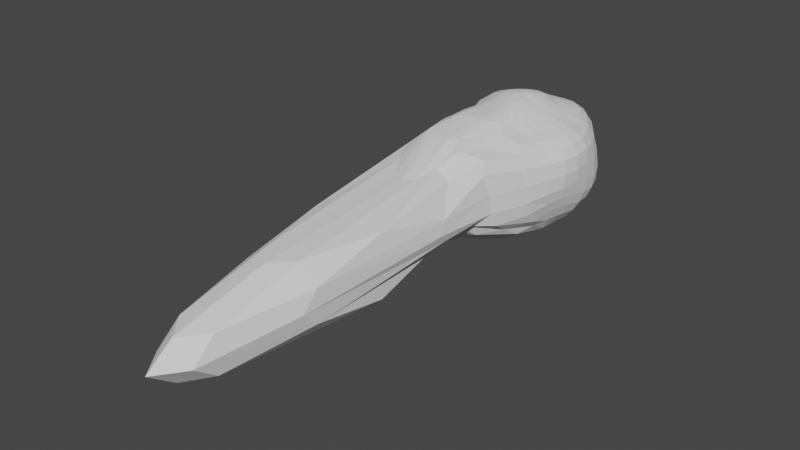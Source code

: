 # Source: ShipTrail.blend  (saved by Blender 2.91.10; exported with 4.5.12 LTS)
import bpy
from mathutils import Matrix  # noqa: F401  (used for matrix-valued properties, if any)

bpy.ops.wm.read_factory_settings(use_empty=True)
scene = bpy.context.scene
scene.name = 'Scene'

# ---- collections
col_collection = bpy.data.collections.new('Collection'); scene.collection.children.link(col_collection)

# ---- world
world_world = bpy.data.worlds.new('World'); scene.world = world_world
world_world.use_nodes = True; world_world.node_tree.nodes.clear()
_N = world_world.node_tree.nodes; _L = world_world.node_tree.links
n0 = _N.new('ShaderNodeOutputWorld'); n0.name = 'World Output'; n0.location = (300, 300)
n1 = _N.new('ShaderNodeBackground'); n1.name = 'Background'; n1.location = (10, 300)
n1.inputs[0].default_value = (0.05088, 0.05088, 0.05088, 1.0)
_L.new(n1.outputs[0], n0.inputs[0])
n0.is_active_output = True
world_world.color = (0.05088, 0.05088, 0.05088)
world_world.use_sun_shadow = False
world_world.sun_shadow_jitter_overblur = 0.0

# ---- meshes
me_x = bpy.data.meshes.new('Сфера')
me_x.from_pydata([(-0.09479, 0.1951, 0.7283), (-0.09731, 0.3827, 0.6714), (-0.1014, 0.5556, 0.5861), (-0.06578, 0.7071, 0.52), (-0.05303, 0.8315, 0.4674), (-0.05841, 0.9239, 0.4057), (-0.06217, 0.9808, 0.3072), (-0.05595, 1.0, 0.1681), (-0.02958, 0.9808, -0.005228), (-0.01781, 0.5556, -0.4377), (-0.07214, 0.1913, 0.7283), (-0.05192, 0.3753, 0.6714), (-0.03884, 0.5449, 0.5861), (0.0245, 0.6935, 0.52), (0.05153, 0.8155, 0.4674), (0.05531, 0.9061, 0.4057), (0.06201, 0.9619, 0.3072), (0.1103, 0.9808, 0.1681), (0.129, 0.9619, 0.03304), (0.121, 0.9061, -0.09806), (0.1089, 0.8155, -0.221), (0.1084, 0.6935, -0.3306), (0.07881, 0.5449, -0.4363), (0.04508, 0.3753, -0.5286), (0.02996, 0.1913, -0.5855), (-0.05219, 0.1802, 0.7283), (-0.01024, 0.3536, 0.6714), (0.01949, 0.5133, 0.5861), (0.09351, 0.6533, 0.52), (0.1334, 0.7682, 0.4674), (0.1511, 0.8536, 0.4057), (0.1852, 0.9061, 0.3072), (0.2266, 0.9239, 0.1681), (0.2378, 0.9061, 0.03304), (0.2252, 0.8536, -0.08338), (0.2421, 0.7682, -0.1954), (0.2238, 0.6533, -0.3178), (0.183, 0.5133, -0.4362), (0.1169, 0.3536, -0.5286), (0.05777, 0.1802, -0.5855), (-0.0355, 0.1622, 0.7283), (0.02659, 0.3182, 0.6714), (0.06523, 0.4619, 0.5861), (0.1495, 0.5879, 0.52), (0.2035, 0.6913, 0.4674), (0.2363, 0.7682, 0.4057), (0.2806, 0.8155, 0.3072), (0.3137, 0.8315, 0.1681), (0.3229, 0.8155, 0.03304), (0.3419, 0.7682, -0.08338), (0.3397, 0.6913, -0.1954), (0.3317, 0.5879, -0.3178), (0.2791, 0.4619, -0.4362), (0.183, 0.3182, -0.5286), (0.08469, 0.1622, -0.5855), (-0.02262, 0.1379, 0.7283), (0.05733, 0.2706, 0.6714), (0.1153, 0.3928, 0.5861), (0.1994, 0.5, 0.52), (0.2705, 0.5879, 0.4674), (0.321, 0.6533, 0.4057), (0.3669, 0.6935, 0.3072), (0.3991, 0.7071, 0.1681), (0.4292, 0.6935, 0.03304), (0.4507, 0.6533, -0.09806), (0.4552, 0.5879, -0.221), (0.4293, 0.5, -0.3306), (0.3525, 0.3928, -0.4363), (0.241, 0.2706, -0.5286), (0.1099, 0.1379, -0.5855), (-0.01409, 0.1084, 0.7283), (0.08063, 0.2126, 0.6714), (0.1607, 0.3087, 0.5861), (0.2479, 0.3928, 0.52), (0.3401, 0.4619, 0.4674), (0.413, 0.5133, 0.4057), (0.4674, 0.5449, 0.3072), (0.5074, 0.5556, 0.1681), (0.542, 0.5449, -0.005228), (0.5507, 0.5133, -0.1387), (0.5337, 0.4619, -0.2464), (0.4866, 0.3928, -0.3423), (0.3998, 0.3087, -0.4377), (0.2886, 0.2126, -0.5286), (0.1326, 0.1084, -0.5855), (-0.01034, 0.07466, 0.7283), (0.0952, 0.1464, 0.6714), (0.1936, 0.2126, 0.5842), (0.3003, 0.2706, 0.5119), (0.4115, 0.3182, 0.4534), (0.4969, 0.3536, 0.3919), (0.5518, 0.3753, 0.2983), (0.5875, 0.3827, 0.1428), (0.6084, 0.3753, -0.02698), (0.6014, 0.3536, -0.1546), (0.5682, 0.3182, -0.2563), (0.5154, 0.2706, -0.347), (0.4449, 0.2126, -0.4386), (0.3187, 0.1464, -0.5286), (0.1522, 0.07466, -0.5855), (-0.01171, 0.03806, 0.7283), (0.09988, 0.07466, 0.6714), (0.2118, 0.1084, 0.5861), (0.3371, 0.1379, 0.52), (0.4589, 0.1622, 0.4674), (0.5495, 0.1802, 0.4057), (0.6053, 0.1913, 0.3072), (0.6273, 0.1951, 0.1681), (0.631, 0.1913, -0.005228), (0.6176, 0.1802, -0.1387), (0.5864, 0.1622, -0.2464), (0.5366, 0.1379, -0.3423), (0.4584, 0.1084, -0.4377), (0.3261, 0.07466, -0.5286), (0.1618, 0.03806, -0.5855), (-0.005723, -3.266e-07, 0.7283), (0.1095, -3.192e-07, 0.6714), (0.224, -3.117e-07, 0.5861), (0.3509, -3.192e-07, 0.52), (0.4748, -3.341e-07, 0.4674), (0.5673, -2.745e-07, 0.4057), (0.6242, -3.937e-07, 0.3072), (0.6434, -3.788e-07, 0.1681), (0.6344, -3.937e-07, 0.03304), (0.6102, -2.298e-07, -0.09806), (0.5737, -3.341e-07, -0.221), (0.5211, -3.192e-07, -0.3306), (0.4419, -3.415e-07, -0.4363), (0.3208, -3.043e-07, -0.5286), (0.167, -3.08e-07, -0.5855), (0.003095, -0.03806, 0.7283), (0.1194, -0.07466, 0.6714), (0.2271, -0.1084, 0.5866), (0.3414, -0.138, 0.5208), (0.4589, -0.1622, 0.4696), (0.5495, -0.1802, 0.4085), (0.6053, -0.1913, 0.3099), (0.6242, -0.1951, 0.1694), (0.6163, -0.1913, 0.03294), (0.5912, -0.1802, -0.08341), (0.5542, -0.1622, -0.1954), (0.5074, -0.138, -0.3178), (0.4332, -0.1084, -0.4362), (0.3147, -0.07466, -0.5286), (0.1676, -0.03806, -0.5855), (0.006339, -0.07466, 0.7283), (0.1187, -0.1464, 0.6739), (0.2142, -0.2126, 0.5971), (0.3108, -0.2706, 0.5376), (0.4116, -0.3223, 0.49), (0.4969, -0.3634, 0.4289), (0.5495, -0.3835, 0.3249), (0.5736, -0.3854, 0.1757), (0.577, -0.3835, 0.03199), (0.5572, -0.3634, -0.08831), (0.5284, -0.3223, -0.1998), (0.4925, -0.2706, -0.3145), (0.4285, -0.2126, -0.4362), (0.305, -0.1464, -0.5286), (0.1633, -0.07466, -0.5855), (0.004066, -0.1084, 0.7284), (0.1077, -0.2126, 0.6815), (0.1867, -0.31, 0.6161), (0.2596, -0.4329, 0.5607), (0.3416, -0.5751, 0.5265), (0.4122, -0.6616, 0.4672), (0.465, -0.7002, 0.3493), (0.5027, -0.6906, 0.1803), (0.5232, -0.7002, 0.02245), (0.525, -0.6616, -0.1051), (0.5065, -0.5637, -0.2147), (0.4489, -0.4329, -0.3225), (0.3948, -0.31, -0.4362), (0.2838, -0.2126, -0.5286), (0.1541, -0.1084, -0.5855), (-0.003524, -0.138, 0.7292), (0.08744, -0.2706, 0.692), (0.1441, -0.4233, 0.6427), (0.2076, -0.6461, 0.6039), (0.2471, -0.895, 0.5561), (0.3099, -1.078, 0.5308), (0.3661, -1.154, 0.4192), (0.4195, -1.134, 0.2416), (0.4521, -1.141, 0.07261), (0.4608, -1.064, -0.07256), (0.4175, -0.8816, -0.1954), (0.4183, -0.6461, -0.3334), (0.3255, -0.4233, -0.4398), (0.2467, -0.2706, -0.5286), (0.1401, -0.138, -0.5855), (-0.01612, -0.1622, 0.7307), (0.05872, -0.3182, 0.7028), (0.1, -0.5403, 0.673), (0.1207, -0.8771, 0.6377), (0.1401, -1.227, 0.6187), (0.241, -1.508, 0.4624), (0.4222, -1.778, 0.2545), (0.4414, -1.817, 0.1249), (0.4086, -1.778, 0.03247), (0.3262, -1.492, 0.05125), (0.3436, -1.213, -0.1411), (0.294, -0.864, -0.3105), (0.289, -0.5403, -0.4457), (0.2045, -0.3182, -0.5286), (0.1218, -0.1622, -0.5855), (0.006163, -3.258e-07, -0.6047), (-0.03333, -0.1802, 0.7321), (0.02241, -0.3553, 0.712), (0.05584, -0.6336, 0.6978), (0.0444, -1.05, 0.6626), (0.1134, -1.491, 0.5417), (0.3536, -2.508, 0.4013), (0.3753, -3.275, 0.2478), (0.3827, -3.443, 0.08538), (0.3753, -3.275, -0.0671), (0.3535, -2.508, -0.2116), (0.1817, -1.477, -0.06532), (0.2448, -1.037, -0.2831), (0.2499, -0.6336, -0.4452), (0.1623, -0.3553, -0.5286), (0.09981, -0.1802, -0.5855), (-0.05469, -0.1913, 0.733), (-0.02061, -0.3787, 0.7175), (-0.001603, -0.6828, 0.7133), (-0.04369, -1.135, 0.6612), (0.08552, -1.749, 0.5098), (0.1802, -3.264, 0.4044), (0.1913, -4.137, 0.1977), (0.1951, -4.368, 7.55e-08), (0.1913, -4.137, -0.1696), (0.1802, -3.264, -0.2265), (0.1487, -1.749, -0.1112), (0.1679, -1.135, -0.2542), (0.1839, -0.6828, -0.4402), (0.1198, -0.3787, -0.5286), (0.07494, -0.1913, -0.5855), (-0.07968, -0.1951, 0.733), (-0.06923, -0.3854, 0.7176), (-0.06924, -0.6906, 0.7172), (-0.1334, -1.147, 0.6576), (-0.02245, -1.817, 0.5085), (6.357e-08, -3.443, 0.4044), (-8.544e-08, -4.368, 0.1951), (-1.003e-07, -4.632, 7.55e-08), (-8.544e-08, -4.368, -0.1936), (6.357e-08, -3.443, -0.2265), (0.05294, -1.817, -0.1225), (0.08514, -1.147, -0.26), (0.1205, -0.6906, -0.4367), (0.07683, -0.3854, -0.5286), (0.04818, -0.1951, -0.5855), (-0.1077, -0.1913, 0.7322), (-0.1229, -0.3787, 0.7129), (-0.15, -0.6943, 0.7191), (-0.2338, -1.135, 0.6565), (-0.134, -1.749, 0.506), (-0.1802, -3.264, 0.4044), (-0.1913, -4.137, 0.1977), (-0.1951, -4.368, 7.55e-08), (-0.1913, -4.137, -0.1696), (-0.1802, -3.264, -0.2265), (-0.03548, -1.749, -0.1626), (-0.0011, -1.122, -0.2889), (0.06547, -0.6828, -0.4335), (0.03504, -0.3787, -0.5286), (0.02061, -0.1913, -0.5855), (-0.138, -0.1802, 0.7309), (-0.1807, -0.3553, 0.7088), (-0.2422, -0.645, 0.7196), (-0.316, -1.05, 0.6631), (-0.3056, -1.491, 0.522), (-0.3744, -2.508, 0.4063), (-0.3753, -3.275, 0.2478), (-0.3827, -3.443, 0.08538), (-0.3753, -3.275, -0.0671), (-0.3739, -2.508, -0.2179), (-0.1525, -1.491, -0.1633), (-0.07868, -1.037, -0.3098), (0.009511, -0.6336, -0.4339), (-0.005165, -0.3553, -0.5286), (-0.006613, -0.1802, -0.5855), (-0.1678, -0.1622, 0.73), (-0.2363, -0.3182, 0.7018), (-0.3207, -0.5512, 0.6906), (-0.3543, -0.8771, 0.6602), (-0.4603, -1.227, 0.5182), (-0.432, -1.508, 0.4404), (-0.4488, -1.778, 0.2826), (-0.4528, -1.817, 0.1353), (-0.4142, -1.778, 0.01347), (-0.3653, -1.508, 0.01133), (-0.2803, -1.213, -0.1934), (-0.1328, -0.864, -0.3149), (-0.05367, -0.5403, -0.4363), (-0.04188, -0.3182, -0.5286), (-0.03235, -0.1622, -0.5855), (-0.1244, -5.562e-07, 0.7475), (-0.1933, -0.138, 0.7289), (-0.2784, -0.2706, 0.6921), (-0.3566, -0.4329, 0.6505), (-0.4475, -0.6582, 0.6097), (-0.4612, -0.895, 0.5401), (-0.5335, -1.078, 0.4544), (-0.5582, -1.154, 0.3503), (-0.5496, -1.147, 0.2308), (-0.514, -1.154, 0.0765), (-0.4383, -1.078, -0.09207), (-0.3137, -0.8816, -0.2042), (-0.1812, -0.6461, -0.3316), (-0.1226, -0.4233, -0.4365), (-0.09072, -0.2706, -0.5286), (-0.0555, -0.1379, -0.5855), (-0.2167, -0.1084, 0.7283), (-0.312, -0.2126, 0.6819), (-0.4002, -0.3175, 0.6154), (-0.4697, -0.443, 0.5344), (-0.5272, -0.5751, 0.477), (-0.5557, -0.6736, 0.4271), (-0.5679, -0.7121, 0.3457), (-0.5557, -0.7021, 0.2164), (-0.5169, -0.7121, 0.04706), (-0.4529, -0.6736, -0.1116), (-0.3657, -0.5637, -0.236), (-0.2643, -0.4329, -0.3418), (-0.1887, -0.31, -0.4377), (-0.1319, -0.2126, -0.5286), (-0.07508, -0.1084, -0.5855), (-0.2337, -0.07466, 0.7283), (-0.3474, -0.1464, 0.6741), (-0.4223, -0.2126, 0.592), (-0.4754, -0.2706, 0.4876), (-0.5292, -0.3223, 0.4036), (-0.5801, -0.3634, 0.3334), (-0.6083, -0.3835, 0.2541), (-0.6089, -0.3854, 0.1393), (-0.581, -0.3835, -0.01194), (-0.5265, -0.3634, -0.1506), (-0.4411, -0.3223, -0.2563), (-0.3312, -0.2706, -0.3469), (-0.2371, -0.2126, -0.4385), (-0.1634, -0.1464, -0.5286), (-0.09026, -0.07466, -0.5855), (-0.2441, -0.03806, 0.7283), (-0.3692, -0.07466, 0.6714), (-0.4827, -0.1084, 0.5797), (-0.55, -0.1379, 0.4643), (-0.5975, -0.1622, 0.3722), (-0.6372, -0.1802, 0.2979), (-0.6622, -0.1913, 0.2203), (-0.6624, -0.1951, 0.1126), (-0.6351, -0.1913, -0.02698), (-0.5791, -0.1802, -0.1546), (-0.4884, -0.1622, -0.2563), (-0.3727, -0.1379, -0.347), (-0.272, -0.1084, -0.4386), (-0.189, -0.07466, -0.5286), (-0.1042, -0.03806, -0.5855), (-0.2505, -3.117e-07, 0.7283), (-0.3908, -2.819e-07, 0.6714), (-0.5228, -2.819e-07, 0.579), (-0.5923, -1.851e-07, 0.462), (-0.6381, -1.404e-07, 0.3691), (-0.6744, -3.192e-07, 0.2951), (-0.6952, -9.567e-08, 0.2184), (-0.6918, -1.404e-07, 0.1121), (-0.6586, -9.567e-08, -0.02698), (-0.597, -3.192e-07, -0.1546), (-0.5044, -1.404e-07, -0.2563), (-0.3929, -1.851e-07, -0.347), (-0.2887, -2.596e-07, -0.4386), (-0.2028, -2.521e-07, -0.5286), (-0.1126, -3.155e-07, -0.5855), (-0.2498, 0.03806, 0.7283), (-0.3992, 0.07466, 0.6714), (-0.5318, 0.1084, 0.579), (-0.5979, 0.1379, 0.462), (-0.6533, 0.1622, 0.3691), (-0.6925, 0.1802, 0.2951), (-0.7105, 0.1913, 0.2184), (-0.6993, 0.1951, 0.1121), (-0.6551, 0.1913, -0.02698), (-0.5855, 0.1802, -0.1546), (-0.4905, 0.1622, -0.2563), (-0.3956, 0.1379, -0.347), (-0.3038, 0.1084, -0.4386), (-0.2046, 0.07466, -0.5286), (-0.1153, 0.03806, -0.5855), (-0.2426, 0.07466, 0.7283), (-0.3831, 0.1464, 0.6714), (-0.5071, 0.2126, 0.579), (-0.601, 0.2706, 0.462), (-0.6532, 0.3182, 0.3691), (-0.6821, 0.3536, 0.2951), (-0.6907, 0.3753, 0.2184), (-0.6707, 0.3827, 0.1121), (-0.6249, 0.3753, -0.02698), (-0.5654, 0.3536, -0.1546), (-0.4722, 0.3182, -0.2563), (-0.379, 0.2706, -0.347), (-0.3033, 0.2126, -0.4386), (-0.2125, 0.1464, -0.5286), (-0.1122, 0.07466, -0.5855), (-0.2246, 0.1084, 0.7283), (-0.3478, 0.2126, 0.6714), (-0.4797, 0.3087, 0.579), (-0.5706, 0.3928, 0.462), (-0.6099, 0.4619, 0.3691), (-0.6271, 0.5133, 0.2951), (-0.6264, 0.5449, 0.2184), (-0.6397, 0.5556, 0.1121), (-0.615, 0.5449, -0.02698), (-0.5496, 0.5133, -0.1546), (-0.4504, 0.4619, -0.2563), (-0.3533, 0.3928, -0.347), (-0.2875, 0.3087, -0.4386), (-0.2092, 0.2126, -0.5286), (-0.1035, 0.1084, -0.5855), (-0.2003, 0.1379, 0.7283), (-0.3002, 0.2706, 0.6714), (-0.4224, 0.3928, 0.579), (-0.4956, 0.5, 0.4631), (-0.5188, 0.5879, 0.3691), (-0.5499, 0.6533, 0.2951), (-0.5999, 0.6935, 0.2184), (-0.6158, 0.7071, 0.1121), (-0.5873, 0.6935, -0.02698), (-0.5149, 0.6533, -0.1546), (-0.4247, 0.5879, -0.2563), (-0.3293, 0.5, -0.347), (-0.2567, 0.3928, -0.4386), (-0.1944, 0.2706, -0.5286), (-0.08977, 0.1379, -0.5855), (-0.173, 0.1622, 0.7283), (-0.2474, 0.3182, 0.6714), (-0.3382, 0.4619, 0.579), (-0.4033, 0.5879, 0.4683), (-0.4454, 0.6913, 0.379), (-0.4806, 0.7682, 0.3079), (-0.5315, 0.8155, 0.2302), (-0.5494, 0.8315, 0.1362), (-0.5223, 0.8155, -0.005228), (-0.4463, 0.7682, -0.1387), (-0.3832, 0.6913, -0.2464), (-0.2915, 0.5879, -0.3423), (-0.211, 0.4619, -0.4377), (-0.1683, 0.3182, -0.5286), (-0.0715, 0.1622, -0.5855), (-0.1458, 0.1802, 0.7283), (-0.1957, 0.3536, 0.6714), (-0.253, 0.5133, 0.5804), (-0.3002, 0.6533, 0.4915), (-0.3263, 0.7682, 0.4089), (-0.3485, 0.8536, 0.3139), (-0.3957, 0.9061, 0.2302), (-0.4123, 0.9239, 0.1362), (-0.3852, 0.9061, -0.005228), (-0.3521, 0.8536, -0.1387), (-0.3052, 0.7682, -0.2464), (-0.2337, 0.6533, -0.3423), (-0.1638, 0.5133, -0.4377), (-0.131, 0.3536, -0.5286), (-0.0495, 0.1802, -0.5855), (-0.1195, 0.1913, 0.7283), (-0.1455, 0.3753, 0.6714), (-0.1771, 0.5449, 0.5842), (-0.1846, 0.6935, 0.5119), (-0.1918, 0.8155, 0.4512), (-0.2098, 0.9061, 0.38), (-0.2209, 0.9619, 0.2723), (-0.2247, 0.9808, 0.1121), (-0.2209, 0.9619, -0.02698), (-0.2098, 0.9061, -0.1546), (-0.1734, 0.8155, -0.2563), (-0.1489, 0.6935, -0.347), (-0.09495, 0.5449, -0.4386), (-0.08276, 0.3753, -0.5286), (-0.02463, 0.1913, -0.5855), (-0.02958, 0.9239, -0.1387), (-0.02958, 0.8315, -0.2464), (-0.02958, 0.7071, -0.3423), (-0.02386, 0.3827, -0.5286), (0.002177, 0.1951, -0.5855)], [], [(481, 480, 23, 24), (7, 6, 16, 17), (0, 296, 10), (205, 481, 24), (8, 7, 17, 18), (1, 0, 10, 11), (477, 8, 18, 19), (2, 1, 11, 12), (478, 477, 19, 20), (3, 2, 12, 13), (479, 478, 20, 21), (4, 3, 13, 14), (9, 479, 21, 22), (5, 4, 14, 15), (480, 9, 22, 23), (6, 5, 15, 16), (23, 22, 37, 38), (16, 15, 30, 31), (24, 23, 38, 39), (17, 16, 31, 32), (10, 296, 25), (205, 24, 39), (18, 17, 32, 33), (11, 10, 25, 26), (19, 18, 33, 34), (12, 11, 26, 27), (20, 19, 34, 35), (13, 12, 27, 28), (21, 20, 35, 36), (14, 13, 28, 29), (22, 21, 36, 37), (15, 14, 29, 30), (27, 26, 41, 42), (35, 34, 49, 50), (28, 27, 42, 43), (36, 35, 50, 51), (29, 28, 43, 44), (37, 36, 51, 52), (30, 29, 44, 45), (38, 37, 52, 53), (31, 30, 45, 46), (39, 38, 53, 54), (32, 31, 46, 47), (25, 296, 40), (205, 39, 54), (33, 32, 47, 48), (26, 25, 40, 41), (34, 33, 48, 49), (46, 45, 60, 61), (54, 53, 68, 69), (47, 46, 61, 62), (40, 296, 55), (205, 54, 69), (48, 47, 62, 63), (41, 40, 55, 56), (49, 48, 63, 64), (42, 41, 56, 57), (50, 49, 64, 65), (43, 42, 57, 58), (51, 50, 65, 66), (44, 43, 58, 59), (52, 51, 66, 67), (45, 44, 59, 60), (53, 52, 67, 68), (65, 64, 79, 80), (58, 57, 72, 73), (66, 65, 80, 81), (59, 58, 73, 74), (67, 66, 81, 82), (60, 59, 74, 75), (68, 67, 82, 83), (61, 60, 75, 76), (69, 68, 83, 84), (62, 61, 76, 77), (55, 296, 70), (205, 69, 84), (63, 62, 77, 78), (56, 55, 70, 71), (64, 63, 78, 79), (57, 56, 71, 72), (84, 83, 98, 99), (77, 76, 91, 92), (70, 296, 85), (205, 84, 99), (78, 77, 92, 93), (71, 70, 85, 86), (79, 78, 93, 94), (72, 71, 86, 87), (80, 79, 94, 95), (73, 72, 87, 88), (81, 80, 95, 96), (74, 73, 88, 89), (82, 81, 96, 97), (75, 74, 89, 90), (83, 82, 97, 98), (76, 75, 90, 91), (88, 87, 102, 103), (96, 95, 110, 111), (89, 88, 103, 104), (97, 96, 111, 112), (90, 89, 104, 105), (98, 97, 112, 113), (91, 90, 105, 106), (99, 98, 113, 114), (92, 91, 106, 107), (85, 296, 100), (205, 99, 114), (93, 92, 107, 108), (86, 85, 100, 101), (94, 93, 108, 109), (87, 86, 101, 102), (95, 94, 109, 110), (107, 106, 121, 122), (100, 296, 115), (205, 114, 129), (108, 107, 122, 123), (101, 100, 115, 116), (109, 108, 123, 124), (102, 101, 116, 117), (110, 109, 124, 125), (103, 102, 117, 118), (111, 110, 125, 126), (104, 103, 118, 119), (112, 111, 126, 127), (105, 104, 119, 120), (113, 112, 127, 128), (106, 105, 120, 121), (114, 113, 128, 129), (126, 125, 140, 141), (119, 118, 133, 134), (127, 126, 141, 142), (120, 119, 134, 135), (128, 127, 142, 143), (121, 120, 135, 136), (129, 128, 143, 144), (122, 121, 136, 137), (115, 296, 130), (205, 129, 144), (123, 122, 137, 138), (116, 115, 130, 131), (124, 123, 138, 139), (117, 116, 131, 132), (125, 124, 139, 140), (118, 117, 132, 133), (205, 144, 159), (138, 137, 152, 153), (131, 130, 145, 146), (139, 138, 153, 154), (132, 131, 146, 147), (140, 139, 154, 155), (133, 132, 147, 148), (141, 140, 155, 156), (134, 133, 148, 149), (142, 141, 156, 157), (135, 134, 149, 150), (143, 142, 157, 158), (136, 135, 150, 151), (144, 143, 158, 159), (137, 136, 151, 152), (130, 296, 145), (157, 156, 171, 172), (150, 149, 164, 165), (158, 157, 172, 173), (151, 150, 165, 166), (159, 158, 173, 174), (152, 151, 166, 167), (145, 296, 160), (205, 159, 174), (153, 152, 167, 168), (146, 145, 160, 161), (154, 153, 168, 169), (147, 146, 161, 162), (155, 154, 169, 170), (148, 147, 162, 163), (156, 155, 170, 171), (149, 148, 163, 164), (161, 160, 175, 176), (169, 168, 183, 184), (162, 161, 176, 177), (170, 169, 184, 185), (163, 162, 177, 178), (171, 170, 185, 186), (164, 163, 178, 179), (172, 171, 186, 187), (165, 164, 179, 180), (173, 172, 187, 188), (166, 165, 180, 181), (174, 173, 188, 189), (167, 166, 181, 182), (160, 296, 175), (205, 174, 189), (168, 167, 182, 183), (180, 179, 194, 195), (188, 187, 202, 203), (181, 180, 195, 196), (189, 188, 203, 204), (182, 181, 196, 197), (175, 296, 190), (205, 189, 204), (183, 182, 197, 198), (176, 175, 190, 191), (184, 183, 198, 199), (177, 176, 191, 192), (185, 184, 199, 200), (178, 177, 192, 193), (186, 185, 200, 201), (179, 178, 193, 194), (187, 186, 201, 202), (199, 198, 214, 215), (192, 191, 207, 208), (200, 199, 215, 216), (193, 192, 208, 209), (201, 200, 216, 217), (194, 193, 209, 210), (202, 201, 217, 218), (195, 194, 210, 211), (203, 202, 218, 219), (196, 195, 211, 212), (204, 203, 219, 220), (197, 196, 212, 213), (190, 296, 206), (205, 204, 220), (198, 197, 213, 214), (191, 190, 206, 207), (219, 218, 233, 234), (212, 211, 226, 227), (220, 219, 234, 235), (213, 212, 227, 228), (206, 296, 221), (205, 220, 235), (214, 213, 228, 229), (207, 206, 221, 222), (215, 214, 229, 230), (208, 207, 222, 223), (216, 215, 230, 231), (209, 208, 223, 224), (217, 216, 231, 232), (210, 209, 224, 225), (218, 217, 232, 233), (211, 210, 225, 226), (223, 222, 237, 238), (231, 230, 245, 246), (224, 223, 238, 239), (232, 231, 246, 247), (225, 224, 239, 240), (233, 232, 247, 248), (226, 225, 240, 241), (234, 233, 248, 249), (227, 226, 241, 242), (235, 234, 249, 250), (228, 227, 242, 243), (221, 296, 236), (205, 235, 250), (229, 228, 243, 244), (222, 221, 236, 237), (230, 229, 244, 245), (242, 241, 256, 257), (250, 249, 264, 265), (243, 242, 257, 258), (236, 296, 251), (205, 250, 265), (244, 243, 258, 259), (237, 236, 251, 252), (245, 244, 259, 260), (238, 237, 252, 253), (246, 245, 260, 261), (239, 238, 253, 254), (247, 246, 261, 262), (240, 239, 254, 255), (248, 247, 262, 263), (241, 240, 255, 256), (249, 248, 263, 264), (261, 260, 275, 276), (254, 253, 268, 269), (262, 261, 276, 277), (255, 254, 269, 270), (263, 262, 277, 278), (256, 255, 270, 271), (264, 263, 278, 279), (257, 256, 271, 272), (265, 264, 279, 280), (258, 257, 272, 273), (251, 296, 266), (205, 265, 280), (259, 258, 273, 274), (252, 251, 266, 267), (260, 259, 274, 275), (253, 252, 267, 268), (280, 279, 294, 295), (273, 272, 287, 288), (266, 296, 281), (205, 280, 295), (274, 273, 288, 289), (267, 266, 281, 282), (275, 274, 289, 290), (268, 267, 282, 283), (276, 275, 290, 291), (269, 268, 283, 284), (277, 276, 291, 292), (270, 269, 284, 285), (278, 277, 292, 293), (271, 270, 285, 286), (279, 278, 293, 294), (272, 271, 286, 287), (292, 291, 307, 308), (285, 284, 300, 301), (293, 292, 308, 309), (286, 285, 301, 302), (294, 293, 309, 310), (287, 286, 302, 303), (295, 294, 310, 311), (288, 287, 303, 304), (281, 296, 297), (205, 295, 311), (289, 288, 304, 305), (282, 281, 297, 298), (290, 289, 305, 306), (283, 282, 298, 299), (291, 290, 306, 307), (284, 283, 299, 300), (297, 296, 312), (205, 311, 326), (305, 304, 319, 320), (298, 297, 312, 313), (306, 305, 320, 321), (299, 298, 313, 314), (307, 306, 321, 322), (300, 299, 314, 315), (308, 307, 322, 323), (301, 300, 315, 316), (309, 308, 323, 324), (302, 301, 316, 317), (310, 309, 324, 325), (303, 302, 317, 318), (311, 310, 325, 326), (304, 303, 318, 319), (316, 315, 330, 331), (324, 323, 338, 339), (317, 316, 331, 332), (325, 324, 339, 340), (318, 317, 332, 333), (326, 325, 340, 341), (319, 318, 333, 334), (312, 296, 327), (205, 326, 341), (320, 319, 334, 335), (313, 312, 327, 328), (321, 320, 335, 336), (314, 313, 328, 329), (322, 321, 336, 337), (315, 314, 329, 330), (323, 322, 337, 338), (335, 334, 349, 350), (328, 327, 342, 343), (336, 335, 350, 351), (329, 328, 343, 344), (337, 336, 351, 352), (330, 329, 344, 345), (338, 337, 352, 353), (331, 330, 345, 346), (339, 338, 353, 354), (332, 331, 346, 347), (340, 339, 354, 355), (333, 332, 347, 348), (341, 340, 355, 356), (334, 333, 348, 349), (327, 296, 342), (205, 341, 356), (354, 353, 368, 369), (347, 346, 361, 362), (355, 354, 369, 370), (348, 347, 362, 363), (356, 355, 370, 371), (349, 348, 363, 364), (342, 296, 357), (205, 356, 371), (350, 349, 364, 365), (343, 342, 357, 358), (351, 350, 365, 366), (344, 343, 358, 359), (352, 351, 366, 367), (345, 344, 359, 360), (353, 352, 367, 368), (346, 345, 360, 361), (358, 357, 372, 373), (366, 365, 380, 381), (359, 358, 373, 374), (367, 366, 381, 382), (360, 359, 374, 375), (368, 367, 382, 383), (361, 360, 375, 376), (369, 368, 383, 384), (362, 361, 376, 377), (370, 369, 384, 385), (363, 362, 377, 378), (371, 370, 385, 386), (364, 363, 378, 379), (357, 296, 372), (205, 371, 386), (365, 364, 379, 380), (377, 376, 391, 392), (385, 384, 399, 400), (378, 377, 392, 393), (386, 385, 400, 401), (379, 378, 393, 394), (372, 296, 387), (205, 386, 401), (380, 379, 394, 395), (373, 372, 387, 388), (381, 380, 395, 396), (374, 373, 388, 389), (382, 381, 396, 397), (375, 374, 389, 390), (383, 382, 397, 398), (376, 375, 390, 391), (384, 383, 398, 399), (396, 395, 410, 411), (389, 388, 403, 404), (397, 396, 411, 412), (390, 389, 404, 405), (398, 397, 412, 413), (391, 390, 405, 406), (399, 398, 413, 414), (392, 391, 406, 407), (400, 399, 414, 415), (393, 392, 407, 408), (401, 400, 415, 416), (394, 393, 408, 409), (387, 296, 402), (205, 401, 416), (395, 394, 409, 410), (388, 387, 402, 403), (415, 414, 429, 430), (408, 407, 422, 423), (416, 415, 430, 431), (409, 408, 423, 424), (402, 296, 417), (205, 416, 431), (410, 409, 424, 425), (403, 402, 417, 418), (411, 410, 425, 426), (404, 403, 418, 419), (412, 411, 426, 427), (405, 404, 419, 420), (413, 412, 427, 428), (406, 405, 420, 421), (414, 413, 428, 429), (407, 406, 421, 422), (427, 426, 441, 442), (420, 419, 434, 435), (428, 427, 442, 443), (421, 420, 435, 436), (429, 428, 443, 444), (422, 421, 436, 437), (430, 429, 444, 445), (423, 422, 437, 438), (431, 430, 445, 446), (424, 423, 438, 439), (417, 296, 432), (205, 431, 446), (425, 424, 439, 440), (418, 417, 432, 433), (426, 425, 440, 441), (419, 418, 433, 434), (446, 445, 460, 461), (439, 438, 453, 454), (432, 296, 447), (205, 446, 461), (440, 439, 454, 455), (433, 432, 447, 448), (441, 440, 455, 456), (434, 433, 448, 449), (442, 441, 456, 457), (435, 434, 449, 450), (443, 442, 457, 458), (436, 435, 450, 451), (444, 443, 458, 459), (437, 436, 451, 452), (445, 444, 459, 460), (438, 437, 452, 453), (450, 449, 464, 465), (458, 457, 472, 473), (451, 450, 465, 466), (459, 458, 473, 474), (452, 451, 466, 467), (460, 459, 474, 475), (453, 452, 467, 468), (461, 460, 475, 476), (454, 453, 468, 469), (447, 296, 462), (205, 461, 476), (455, 454, 469, 470), (448, 447, 462, 463), (456, 455, 470, 471), (449, 448, 463, 464), (457, 456, 471, 472), (469, 468, 6, 7), (462, 296, 0), (205, 476, 481), (470, 469, 7, 8), (463, 462, 0, 1), (471, 470, 8, 477), (464, 463, 1, 2), (472, 471, 477, 478), (465, 464, 2, 3), (473, 472, 478, 479), (466, 465, 3, 4), (474, 473, 479, 9), (467, 466, 4, 5), (475, 474, 9, 480), (468, 467, 5, 6), (476, 475, 480, 481)])
_uv = me_x.uv_layers.new(name='UVКарта')
_uv.uv.foreach_set('vector', [0.7432, 0.09946, 0.7638, 0.1612, 0.7298, 0.161, 0.7295, 0.09915, 0.7589, 0.5534, 0.7596, 0.5982, 0.7396, 0.5984, 0.7322, 0.5535, 0.8271, 0.9325, 0.8355, 0.9959, 0.8084, 0.933, 0.7294, 0.01266, 0.7483, 0.07504, 0.7254, 0.07472, 0.7547, 0.4972, 0.7592, 0.5527, 0.7321, 0.5526, 0.7287, 0.5092, 0.8008, 0.8543, 0.7937, 0.9168, 0.7821, 0.9172, 0.7776, 0.8552, 0.7529, 0.4436, 0.7539, 0.4895, 0.7265, 0.5008, 0.7268, 0.4555, 0.7832, 0.7782, 0.7771, 0.8395, 0.7626, 0.8403, 0.7632, 0.7795, 0.7497, 0.3845, 0.7516, 0.4288, 0.7235, 0.4394, 0.7239, 0.3913, 0.7661, 0.7137, 0.7709, 0.7654, 0.756, 0.7666, 0.7447, 0.7151, 0.7488, 0.3207, 0.7516, 0.3697, 0.7229, 0.3752, 0.7205, 0.324, 0.7604, 0.667, 0.7604, 0.7054, 0.7428, 0.7066, 0.7399, 0.6685, 0.7481, 0.2563, 0.7548, 0.3127, 0.7217, 0.3151, 0.725, 0.2565, 0.7602, 0.6328, 0.7577, 0.6639, 0.7394, 0.6652, 0.7402, 0.6344, 0.752, 0.1838, 0.7561, 0.2462, 0.7265, 0.2461, 0.7309, 0.1836, 0.7602, 0.5977, 0.7587, 0.6329, 0.7399, 0.6339, 0.7397, 0.5987, 0.7227, 0.1824, 0.7285, 0.2449, 0.6953, 0.2449, 0.6998, 0.1824, 0.739, 0.6026, 0.7375, 0.6377, 0.72, 0.6411, 0.7172, 0.6053, 0.717, 0.09861, 0.7351, 0.1592, 0.6984, 0.1592, 0.7024, 0.09783, 0.7317, 0.5542, 0.7382, 0.5995, 0.7168, 0.6003, 0.7113, 0.5551, 0.8049, 0.9397, 0.8004, 1.004, 0.7867, 0.9413, 0.6984, 0.01303, 0.7252, 0.07421, 0.7008, 0.07339, 0.7284, 0.5083, 0.7322, 0.5515, 0.7115, 0.5506, 0.7089, 0.5073, 0.7828, 0.8627, 0.7685, 0.9237, 0.7573, 0.9252, 0.7596, 0.8654, 0.7278, 0.4526, 0.7292, 0.4976, 0.7086, 0.4948, 0.7081, 0.4542, 0.7647, 0.7876, 0.7535, 0.8473, 0.739, 0.8498, 0.7442, 0.7914, 0.7242, 0.3903, 0.7269, 0.4381, 0.7056, 0.4383, 0.6982, 0.3958, 0.745, 0.7212, 0.749, 0.7746, 0.7337, 0.7784, 0.7267, 0.7264, 0.7176, 0.3288, 0.7248, 0.3794, 0.696, 0.3841, 0.6927, 0.331, 0.7394, 0.6741, 0.7375, 0.7123, 0.7225, 0.7171, 0.7216, 0.6796, 0.7195, 0.2605, 0.7234, 0.3192, 0.6943, 0.3205, 0.6937, 0.2606, 0.7396, 0.64, 0.7356, 0.6702, 0.7197, 0.6752, 0.721, 0.6452, 0.7429, 0.8014, 0.7277, 0.8579, 0.7123, 0.8619, 0.7226, 0.8082, 0.699, 0.3911, 0.7091, 0.4316, 0.6829, 0.4275, 0.6766, 0.3868, 0.7249, 0.7354, 0.7247, 0.7882, 0.7095, 0.7949, 0.706, 0.7442, 0.6941, 0.3318, 0.7019, 0.384, 0.6772, 0.3791, 0.6687, 0.3303, 0.7192, 0.6884, 0.7155, 0.7254, 0.6999, 0.7335, 0.7002, 0.6974, 0.6907, 0.262, 0.6981, 0.3212, 0.6682, 0.3195, 0.6649, 0.262, 0.7186, 0.6538, 0.7143, 0.683, 0.6973, 0.6911, 0.6986, 0.662, 0.6907, 0.1809, 0.6964, 0.2434, 0.6632, 0.2434, 0.6678, 0.1809, 0.715, 0.6106, 0.7159, 0.6468, 0.697, 0.6523, 0.6942, 0.616, 0.6895, 0.09686, 0.7033, 0.1575, 0.6666, 0.1575, 0.6738, 0.09588, 0.7095, 0.5563, 0.714, 0.6018, 0.6937, 0.6033, 0.6903, 0.5581, 0.7789, 0.9486, 0.7615, 1.011, 0.7599, 0.9512, 0.6676, 0.01335, 0.6998, 0.07238, 0.6735, 0.07136, 0.7072, 0.5062, 0.7101, 0.5493, 0.6906, 0.5475, 0.6881, 0.5045, 0.7616, 0.8741, 0.7411, 0.9322, 0.7294, 0.9347, 0.737, 0.8783, 0.7067, 0.4493, 0.709, 0.4895, 0.6889, 0.484, 0.6822, 0.4465, 0.6897, 0.6227, 0.6904, 0.6592, 0.6678, 0.6647, 0.6662, 0.6288, 0.6602, 0.09473, 0.6711, 0.1561, 0.6344, 0.1561, 0.6432, 0.09388, 0.6861, 0.5598, 0.6886, 0.6052, 0.6656, 0.6069, 0.663, 0.5616, 0.7471, 0.9586, 0.7192, 1.017, 0.7264, 0.962, 0.6369, 0.01362, 0.6714, 0.07008, 0.6429, 0.0692, 0.6841, 0.5028, 0.6869, 0.5457, 0.6634, 0.5439, 0.6582, 0.5016, 0.7348, 0.8876, 0.71, 0.9419, 0.6972, 0.9451, 0.7077, 0.8929, 0.6794, 0.4449, 0.6871, 0.4816, 0.66, 0.478, 0.6527, 0.438, 0.7175, 0.8196, 0.6983, 0.8706, 0.6813, 0.8755, 0.6915, 0.8258, 0.6766, 0.3856, 0.6854, 0.4253, 0.6569, 0.4173, 0.6483, 0.3775, 0.7011, 0.7554, 0.6976, 0.8061, 0.6782, 0.8122, 0.6789, 0.7656, 0.6697, 0.3256, 0.6822, 0.372, 0.6507, 0.3643, 0.6431, 0.3209, 0.695, 0.7084, 0.6904, 0.7439, 0.6721, 0.7533, 0.6723, 0.7181, 0.6617, 0.258, 0.6714, 0.3141, 0.6402, 0.31, 0.6379, 0.2562, 0.6935, 0.6726, 0.6894, 0.701, 0.6691, 0.7097, 0.6695, 0.6808, 0.6584, 0.1795, 0.6639, 0.242, 0.6332, 0.2401, 0.6355, 0.1795, 0.6465, 0.3734, 0.6571, 0.4114, 0.6255, 0.3979, 0.6197, 0.3623, 0.6705, 0.7774, 0.6635, 0.823, 0.6414, 0.8282, 0.6437, 0.786, 0.6388, 0.3121, 0.6499, 0.3526, 0.6199, 0.3419, 0.6147, 0.3032, 0.6641, 0.7295, 0.6596, 0.7642, 0.6377, 0.7721, 0.6367, 0.7363, 0.6315, 0.2491, 0.6399, 0.3016, 0.6115, 0.293, 0.609, 0.2443, 0.6616, 0.6915, 0.6584, 0.72, 0.6339, 0.7261, 0.6328, 0.6957, 0.6265, 0.178, 0.6339, 0.2381, 0.6048, 0.2331, 0.6036, 0.178, 0.6589, 0.6358, 0.6586, 0.6718, 0.6314, 0.6745, 0.6298, 0.6384, 0.6287, 0.09275, 0.6382, 0.1549, 0.6015, 0.1549, 0.6105, 0.09238, 0.6562, 0.5635, 0.6578, 0.6089, 0.6293, 0.6096, 0.6266, 0.564, 0.7082, 0.9691, 0.6739, 1.023, 0.6851, 0.973, 0.6063, 0.01383, 0.6396, 0.0679, 0.6092, 0.06753, 0.6527, 0.5015, 0.6575, 0.5436, 0.6274, 0.5431, 0.6224, 0.4891, 0.7003, 0.9019, 0.6741, 0.9519, 0.6598, 0.9557, 0.6703, 0.9077, 0.6508, 0.4373, 0.659, 0.4767, 0.6271, 0.4642, 0.6216, 0.4235, 0.6826, 0.8368, 0.6644, 0.884, 0.6456, 0.8894, 0.653, 0.8421, 0.5952, 0.09139, 0.6045, 0.1539, 0.5688, 0.1525, 0.576, 0.0918, 0.6177, 0.565, 0.6192, 0.6106, 0.5889, 0.608, 0.5873, 0.5574, 0.6617, 0.9791, 0.626, 1.027, 0.6359, 0.9831, 0.5756, 0.01401, 0.605, 0.06646, 0.5732, 0.06689, 0.6153, 0.4891, 0.6195, 0.5431, 0.5887, 0.5347, 0.586, 0.4814, 0.6576, 0.9156, 0.6329, 0.9616, 0.6167, 0.9654, 0.6243, 0.9212, 0.6136, 0.4197, 0.6194, 0.4595, 0.5884, 0.4502, 0.5855, 0.411, 0.6403, 0.8513, 0.6255, 0.8967, 0.6048, 0.9019, 0.6086, 0.8557, 0.6104, 0.3524, 0.6176, 0.3858, 0.5871, 0.3751, 0.584, 0.3419, 0.631, 0.7964, 0.6233, 0.8376, 0.5997, 0.8417, 0.5997, 0.7982, 0.605, 0.2945, 0.6132, 0.3309, 0.5839, 0.3193, 0.5802, 0.2852, 0.6242, 0.7476, 0.6208, 0.7833, 0.5952, 0.7841, 0.5931, 0.7457, 0.5994, 0.2385, 0.6074, 0.2858, 0.5785, 0.2762, 0.5741, 0.2368, 0.6207, 0.7064, 0.6189, 0.7366, 0.591, 0.7339, 0.5894, 0.7027, 0.5936, 0.1765, 0.6033, 0.2306, 0.5711, 0.2289, 0.5715, 0.1752, 0.6193, 0.6455, 0.6189, 0.6817, 0.5894, 0.6778, 0.5883, 0.6435, 0.5884, 0.805, 0.5825, 0.8478, 0.5579, 0.8519, 0.556, 0.8073, 0.5663, 0.2823, 0.5722, 0.3151, 0.5403, 0.3105, 0.5388, 0.2791, 0.5843, 0.7504, 0.5817, 0.7886, 0.5552, 0.7917, 0.5528, 0.7535, 0.5628, 0.2353, 0.5709, 0.2733, 0.5393, 0.2693, 0.5382, 0.2309, 0.5827, 0.7061, 0.5811, 0.7373, 0.5528, 0.7412, 0.5513, 0.7101, 0.5606, 0.1744, 0.5684, 0.2275, 0.5371, 0.2227, 0.5392, 0.1705, 0.5808, 0.647, 0.5801, 0.6812, 0.5505, 0.6854, 0.5496, 0.6502, 0.561, 0.09115, 0.5714, 0.1517, 0.5363, 0.1474, 0.5423, 0.09071, 0.5787, 0.5584, 0.5792, 0.6091, 0.5486, 0.612, 0.5482, 0.5671, 0.6077, 0.9877, 0.5764, 1.03, 0.5794, 0.9915, 0.5456, 0.0141, 0.5693, 0.06616, 0.5384, 0.0657, 0.5758, 0.4806, 0.5778, 0.5338, 0.5468, 0.5412, 0.5461, 0.4864, 0.6071, 0.9272, 0.5866, 0.9698, 0.5684, 0.9734, 0.5704, 0.9322, 0.5724, 0.4083, 0.5753, 0.447, 0.5438, 0.4496, 0.5429, 0.4088, 0.5942, 0.8625, 0.583, 0.9075, 0.5608, 0.9121, 0.5609, 0.8665, 0.5692, 0.3382, 0.5735, 0.3705, 0.5414, 0.3678, 0.5402, 0.3354, 0.5368, 0.5684, 0.5366, 0.6133, 0.5059, 0.6133, 0.5056, 0.5685, 0.5475, 0.994, 0.5256, 1.031, 0.5161, 0.9932, 0.515, 0.01416, 0.5335, 0.06532, 0.5021, 0.06581, 0.5358, 0.4844, 0.5364, 0.5391, 0.5046, 0.539, 0.5048, 0.496, 0.5503, 0.9354, 0.5364, 0.9758, 0.5159, 0.9751, 0.5101, 0.9347, 0.5302, 0.4082, 0.5314, 0.4489, 0.4985, 0.4587, 0.4992, 0.4174, 0.5435, 0.8703, 0.5362, 0.9153, 0.5122, 0.9147, 0.5086, 0.8699, 0.5256, 0.3406, 0.5276, 0.3734, 0.4941, 0.3799, 0.4957, 0.3426, 0.5401, 0.8119, 0.5361, 0.856, 0.5105, 0.8556, 0.5076, 0.8118, 0.5252, 0.2839, 0.5284, 0.3155, 0.4953, 0.3149, 0.4973, 0.2802, 0.5381, 0.758, 0.5358, 0.796, 0.509, 0.7959, 0.5066, 0.758, 0.5266, 0.2341, 0.5313, 0.2722, 0.4992, 0.2669, 0.5015, 0.2274, 0.5374, 0.7144, 0.5358, 0.7456, 0.5075, 0.7456, 0.506, 0.7144, 0.5275, 0.1706, 0.5335, 0.2224, 0.5018, 0.215, 0.5055, 0.167, 0.537, 0.6517, 0.5361, 0.687, 0.5065, 0.687, 0.5056, 0.6517, 0.5265, 0.09036, 0.5368, 0.1469, 0.5, 0.143, 0.5074, 0.09082, 0.4871, 0.2883, 0.4874, 0.3242, 0.4544, 0.3296, 0.4592, 0.2917, 0.4934, 0.758, 0.491, 0.7959, 0.4643, 0.795, 0.4619, 0.7583, 0.4908, 0.2337, 0.4923, 0.274, 0.4598, 0.2766, 0.4655, 0.2344, 0.494, 0.7144, 0.4925, 0.7456, 0.4642, 0.746, 0.4626, 0.7149, 0.4937, 0.1675, 0.4973, 0.2154, 0.4649, 0.216, 0.4714, 0.1678, 0.4944, 0.6517, 0.4935, 0.687, 0.4639, 0.6877, 0.463, 0.6524, 0.4919, 0.09068, 0.4993, 0.1429, 0.462, 0.1433, 0.473, 0.09201, 0.4944, 0.5685, 0.4941, 0.6133, 0.4634, 0.6141, 0.4631, 0.5689, 0.4839, 0.9932, 0.4744, 1.031, 0.4537, 0.9893, 0.4844, 0.01418, 0.4973, 0.06583, 0.4664, 0.06721, 0.4945, 0.4937, 0.4946, 0.5367, 0.4628, 0.5371, 0.4633, 0.4937, 0.4899, 0.9347, 0.4841, 0.9751, 0.4643, 0.9713, 0.4507, 0.9294, 0.4933, 0.4139, 0.4937, 0.4547, 0.4609, 0.4548, 0.4624, 0.418, 0.4914, 0.8699, 0.4878, 0.9147, 0.4644, 0.9097, 0.457, 0.8661, 0.4889, 0.3439, 0.489, 0.3813, 0.4559, 0.3853, 0.459, 0.3501, 0.4924, 0.8118, 0.4895, 0.8556, 0.4643, 0.8517, 0.46, 0.8108, 0.454, 0.01416, 0.4625, 0.06756, 0.4329, 0.06963, 0.4529, 0.495, 0.4527, 0.5384, 0.4208, 0.5408, 0.4212, 0.4955, 0.4324, 0.9264, 0.4337, 0.9691, 0.4159, 0.9649, 0.3962, 0.9206, 0.4538, 0.4163, 0.4533, 0.453, 0.42, 0.4552, 0.4222, 0.4177, 0.4409, 0.8626, 0.4413, 0.9069, 0.4193, 0.9016, 0.4077, 0.8595, 0.4548, 0.348, 0.4537, 0.383, 0.42, 0.3858, 0.4255, 0.351, 0.4454, 0.807, 0.4442, 0.8483, 0.4198, 0.8449, 0.4133, 0.807, 0.4557, 0.2953, 0.4538, 0.3342, 0.4215, 0.338, 0.4294, 0.3016, 0.449, 0.7549, 0.4469, 0.7916, 0.4207, 0.7913, 0.4168, 0.7571, 0.4574, 0.2395, 0.4558, 0.283, 0.425, 0.2897, 0.4337, 0.246, 0.4513, 0.712, 0.4498, 0.743, 0.4211, 0.7462, 0.4186, 0.7149, 0.4594, 0.1685, 0.4602, 0.2172, 0.4298, 0.2245, 0.4379, 0.1718, 0.4525, 0.6501, 0.4516, 0.6853, 0.4206, 0.6907, 0.42, 0.654, 0.4578, 0.09203, 0.4614, 0.1437, 0.426, 0.1473, 0.4399, 0.09402, 0.4527, 0.5677, 0.4524, 0.6129, 0.4204, 0.6175, 0.4212, 0.5695, 0.4241, 0.987, 0.4236, 1.03, 0.3963, 0.9826, 0.4289, 0.2459, 0.4251, 0.2909, 0.3869, 0.2986, 0.4054, 0.2501, 0.4148, 0.712, 0.4157, 0.7429, 0.3717, 0.7408, 0.3628, 0.7094, 0.4271, 0.1727, 0.4273, 0.2262, 0.3964, 0.2308, 0.4064, 0.1762, 0.4186, 0.6512, 0.4185, 0.6875, 0.3691, 0.6923, 0.3665, 0.6511, 0.4254, 0.0941, 0.4269, 0.1481, 0.3933, 0.1519, 0.4086, 0.09646, 0.4214, 0.5665, 0.4203, 0.6143, 0.37, 0.6196, 0.3735, 0.5651, 0.3705, 0.9784, 0.374, 1.027, 0.3453, 0.974, 0.4235, 0.01409, 0.4303, 0.07011, 0.4024, 0.07258, 0.4224, 0.4989, 0.4223, 0.5441, 0.3742, 0.5492, 0.3732, 0.4995, 0.3811, 0.9152, 0.3872, 0.9609, 0.3714, 0.9567, 0.3481, 0.9096, 0.4236, 0.4192, 0.4222, 0.4564, 0.3706, 0.4665, 0.3755, 0.4276, 0.3936, 0.853, 0.3982, 0.8965, 0.3779, 0.8919, 0.3616, 0.8505, 0.4254, 0.3492, 0.4216, 0.3838, 0.3701, 0.3996, 0.3837, 0.3623, 0.4023, 0.8017, 0.4036, 0.8407, 0.3806, 0.8377, 0.3635, 0.7969, 0.4275, 0.2985, 0.4225, 0.3352, 0.3761, 0.3519, 0.3941, 0.3048, 0.4096, 0.7531, 0.4103, 0.7868, 0.3777, 0.7829, 0.3598, 0.7451, 0.3377, 0.9025, 0.346, 0.9514, 0.3319, 0.9475, 0.3079, 0.8973, 0.3785, 0.4281, 0.3755, 0.4669, 0.3098, 0.5074, 0.3183, 0.4613, 0.3552, 0.8435, 0.3633, 0.8869, 0.3451, 0.8828, 0.3187, 0.8374, 0.3852, 0.3561, 0.3752, 0.3951, 0.3115, 0.4366, 0.3322, 0.3813, 0.3567, 0.7927, 0.3695, 0.8352, 0.3405, 0.8294, 0.3068, 0.7749, 0.3949, 0.3009, 0.3823, 0.3506, 0.3217, 0.3832, 0.3557, 0.3221, 0.3556, 0.7432, 0.3692, 0.7844, 0.3286, 0.7706, 0.2933, 0.7212, 0.4041, 0.2426, 0.3908, 0.2931, 0.3444, 0.3195, 0.372, 0.2469, 0.3588, 0.704, 0.3653, 0.7355, 0.3115, 0.7194, 0.2899, 0.6816, 0.3998, 0.1747, 0.3996, 0.2303, 0.36, 0.235, 0.3793, 0.1771, 0.3652, 0.6496, 0.3657, 0.6914, 0.2989, 0.6917, 0.293, 0.6482, 0.3946, 0.09655, 0.3955, 0.1528, 0.362, 0.1553, 0.3791, 0.09897, 0.3747, 0.5617, 0.3711, 0.6151, 0.3033, 0.6319, 0.3089, 0.575, 0.3243, 0.9685, 0.3261, 1.023, 0.3016, 0.9644, 0.3932, 0.01395, 0.4014, 0.07293, 0.3755, 0.07546, 0.3749, 0.5025, 0.376, 0.5512, 0.3112, 0.5789, 0.3106, 0.5261, 0.285, 0.671, 0.3023, 0.7147, 0.2478, 0.6903, 0.2254, 0.6041, 0.3706, 0.1706, 0.3597, 0.2307, 0.326, 0.2496, 0.3506, 0.1737, 0.2946, 0.6376, 0.2983, 0.6778, 0.2424, 0.6227, 0.2245, 0.5167, 0.3661, 0.09905, 0.3656, 0.1565, 0.3349, 0.1596, 0.3517, 0.1012, 0.3139, 0.5752, 0.3101, 0.6327, 0.2321, 0.5637, 0.2281, 0.5222, 0.2856, 0.9582, 0.2808, 1.017, 0.265, 0.9548, 0.3628, 0.01372, 0.3759, 0.07542, 0.3517, 0.07769, 0.3153, 0.528, 0.3193, 0.5787, 0.2305, 0.5595, 0.2336, 0.5306, 0.3029, 0.8893, 0.3102, 0.9415, 0.2975, 0.9384, 0.2759, 0.8848, 0.322, 0.4462, 0.315, 0.4736, 0.2323, 0.5361, 0.2648, 0.4947, 0.3111, 0.8305, 0.3301, 0.8796, 0.3125, 0.8759, 0.274, 0.8175, 0.3358, 0.3851, 0.3207, 0.4424, 0.2579, 0.5113, 0.2884, 0.4345, 0.305, 0.769, 0.3299, 0.8291, 0.3013, 0.8181, 0.2498, 0.7439, 0.3598, 0.3172, 0.3328, 0.3809, 0.2796, 0.4368, 0.3145, 0.3374, 0.2903, 0.7078, 0.3201, 0.764, 0.2739, 0.7439, 0.2265, 0.6745, 0.3699, 0.2379, 0.3538, 0.3135, 0.2974, 0.3391, 0.3436, 0.2542, 0.2877, 0.5024, 0.256, 0.5446, 0.07463, 0.7064, 0.1574, 0.5758, 0.273, 0.8092, 0.298, 0.8735, 0.2808, 0.8702, 0.2433, 0.7949, 0.2983, 0.4345, 0.2812, 0.5032, 0.1618, 0.6557, 0.2609, 0.4607, 0.2482, 0.7299, 0.288, 0.8136, 0.2649, 0.8016, 0.2086, 0.7027, 0.31, 0.3282, 0.2877, 0.432, 0.2375, 0.4767, 0.2847, 0.3618, 0.2469, 0.6367, 0.2782, 0.7221, 0.2492, 0.6947, 0.2163, 0.5748, 0.3356, 0.2421, 0.3033, 0.3354, 0.2742, 0.3743, 0.3157, 0.2586, 0.239, 0.5807, 0.2512, 0.6667, 0.2236, 0.6162, 0.1494, 0.3732, 0.3422, 0.1656, 0.3329, 0.2433, 0.3067, 0.2628, 0.3244, 0.17, 0.2468, 0.5113, 0.2612, 0.6191, 0.1507, 0.4725, 0.06782, 0.3449, 0.3411, 0.1009, 0.3416, 0.1603, 0.3149, 0.1642, 0.3275, 0.1026, 0.2525, 0.5148, 0.2555, 0.5574, 0.06939, 0.5117, 0.0506, 0.4553, 0.254, 0.9483, 0.2385, 1.011, 0.2346, 0.9459, 0.3323, 0.01342, 0.3531, 0.07702, 0.3303, 0.07878, 0.2591, 0.5314, 0.2558, 0.563, 0.0528, 0.5982, 0.0717, 0.5449, 0.2766, 0.8769, 0.2799, 0.9322, 0.268, 0.93, 0.2513, 0.8731, 0.3173, 0.1649, 0.3208, 0.2599, 0.2947, 0.2685, 0.3012, 0.1678, 0.141, 0.2622, 0.2004, 0.4249, 0.1128, 0.3208, 0.04667, 0.1322, 0.3171, 0.1012, 0.3227, 0.1633, 0.2996, 0.1664, 0.3039, 0.1022, 0.107, 0.4431, 0.1227, 0.5004, 0.01672, 0.4592, -0.004932, 0.3891, 0.228, 0.9396, 0.1996, 1.004, 0.2087, 0.9382, 0.3016, 0.01306, 0.332, 0.07732, 0.31, 0.07841, 0.127, 0.5546, 0.1111, 0.6089, -0.004932, 0.6109, 0.01747, 0.5493, 0.2555, 0.8661, 0.2524, 0.9242, 0.2405, 0.9229, 0.2313, 0.8636, 0.2137, 0.6086, 0.1538, 0.7695, 0.04866, 0.8727, 0.1254, 0.7103, 0.251, 0.7852, 0.2682, 0.8663, 0.2516, 0.8641, 0.2267, 0.7781, 0.2746, 0.446, 0.2052, 0.6697, 0.121, 0.8113, 0.2478, 0.5, 0.2268, 0.6775, 0.2626, 0.7895, 0.245, 0.7828, 0.1999, 0.6619, 0.2902, 0.3595, 0.2655, 0.491, 0.2336, 0.5475, 0.2751, 0.3823, 0.2281, 0.5624, 0.2434, 0.687, 0.2219, 0.6735, 0.2065, 0.4978, 0.3144, 0.2522, 0.2848, 0.37, 0.2601, 0.3926, 0.2954, 0.2598, 0.2155, 0.3258, 0.2624, 0.5686, 0.2385, 0.5159, 0.1332, 0.1839, 0.2401, 0.7691, 0.2424, 0.8589, 0.2255, 0.8583, 0.2167, 0.7691, 0.2691, 0.4883, 0.2354, 0.8456, 0.2, 0.8838, 0.2508, 0.5021, 0.2256, 0.6436, 0.248, 0.7737, 0.2316, 0.7735, 0.2038, 0.6424, 0.2831, 0.3658, 0.2666, 0.5342, 0.2458, 0.549, 0.2665, 0.3664, 0.2467, 0.4862, 0.2346, 0.6595, 0.2165, 0.6586, 0.2238, 0.471, 0.2932, 0.2536, 0.2783, 0.3917, 0.2577, 0.3924, 0.2775, 0.2545, 0.2371, 0.1491, 0.255, 0.5144, 0.2345, 0.5009, 0.2017, 0.1109, 0.2917, 0.1632, 0.3063, 0.2635, 0.2846, 0.2644, 0.2769, 0.164, 0.2225, 0.04036, 0.2362, 0.2566, 0.2032, 0.2241, 0.1869, -0.002285, 0.2919, 0.09995, 0.3063, 0.1637, 0.2851, 0.1644, 0.2787, 0.1003, 0.2175, 0.374, 0.2209, 0.445, 0.1862, 0.4365, 0.1814, 0.365, 0.2058, 0.9326, 0.1645, 0.9959, 0.1852, 0.9322, 0.2706, 0.01267, 0.3112, 0.07613, 0.2892, 0.07648, 0.2225, 0.561, 0.2175, 0.626, 0.1814, 0.635, 0.1863, 0.5637, 0.2376, 0.8579, 0.2265, 0.9175, 0.2138, 0.9171, 0.2129, 0.8573, 0.2417, 0.7541, 0.2234, 0.9613, 0.1869, 1.002, 0.2088, 0.7865, 0.3131, -0.002287, 0.2968, 0.2241, 0.2638, 0.2566, 0.2775, 0.04036, 0.2666, 0.09746, 0.2912, 0.1599, 0.2705, 0.1591, 0.253, 0.09713, 0.3186, 0.365, 0.3138, 0.4365, 0.2791, 0.445, 0.2825, 0.374, 0.1852, 0.9272, 0.1332, 0.9881, 0.1621, 0.9275, 0.2394, 0.01228, 0.2892, 0.07347, 0.2664, 0.07314, 0.3137, 0.5637, 0.3186, 0.635, 0.2825, 0.626, 0.2775, 0.561, 0.2211, 0.8532, 0.2029, 0.9123, 0.1885, 0.9126, 0.1936, 0.8532, 0.2912, 0.7865, 0.3131, 1.002, 0.2766, 0.9613, 0.2583, 0.7541, 0.2325, 0.7639, 0.2222, 0.8542, 0.2036, 0.8543, 0.2049, 0.7607, 0.2775, 0.5004, 0.3037, 0.8849, 0.2683, 0.8467, 0.2598, 0.4868, 0.2263, 0.6364, 0.2327, 0.7705, 0.2134, 0.7674, 0.202, 0.637, 0.2842, 0.3579, 0.2952, 0.5427, 0.2755, 0.5252, 0.2659, 0.3526, 0.2679, 0.4711, 0.2324, 0.6537, 0.2122, 0.6538, 0.2442, 0.4857, 0.2827, 0.2466, 0.2851, 0.3868, 0.2636, 0.3797, 0.2693, 0.2463, 0.2984, 0.1109, 0.2576, 0.4997, 0.2366, 0.5131, 0.263, 0.1491, 0.2718, 0.1596, 0.2991, 0.2575, 0.2802, 0.2571, 0.2574, 0.1588, 0.2662, 0.4874, 0.3703, 0.8107, 0.2865, 0.6693, 0.2301, 0.4436, 0.2278, 0.6351, 0.2152, 0.7656, 0.19, 0.7705, 0.2022, 0.651, 0.2599, 0.3464, 0.2958, 0.5127, 0.2557, 0.4594, 0.2402, 0.3314, 0.282, 0.4975, 0.2238, 0.6512, 0.2027, 0.6644, 0.2323, 0.5455, 0.2639, 0.2352, 0.279, 0.367, 0.2551, 0.35, 0.2474, 0.2273, 0.3671, 0.184, 0.256, 0.5106, 0.2112, 0.5471, 0.282, 0.3232, 0.2412, 0.1555, 0.2824, 0.249, 0.2594, 0.2399, 0.226, 0.1523, 0.4533, 0.1322, 0.3872, 0.3208, 0.2978, 0.4223, 0.359, 0.2622, 0.2367, 0.09454, 0.2712, 0.1535, 0.2491, 0.1502, 0.2224, 0.09368, 0.5049, 0.3891, 0.4833, 0.4592, 0.3773, 0.5004, 0.393, 0.4431, 0.1643, 0.9232, 0.1059, 0.9805, 0.138, 0.9238, 0.2078, 0.01196, 0.2645, 0.0696, 0.2406, 0.06873, 0.4825, 0.5493, 0.5049, 0.6109, 0.3889, 0.6089, 0.373, 0.5546, 0.2013, 0.8505, 0.178, 0.9084, 0.1616, 0.9088, 0.1697, 0.8518, 0.3746, 0.7105, 0.4514, 0.8727, 0.3462, 0.7696, 0.2849, 0.6108, 0.2207, 0.7582, 0.1953, 0.8505, 0.1738, 0.8517, 0.1851, 0.7642, 0.2048, 0.09273, 0.2464, 0.1451, 0.222, 0.1405, 0.1897, 0.09152, 0.4493, 0.4556, 0.4306, 0.5118, 0.247, 0.5651, 0.2501, 0.5178, 0.1418, 0.9201, 0.08224, 0.9733, 0.1134, 0.9207, 0.176, 0.01172, 0.2363, 0.06492, 0.2108, 0.06372, 0.4284, 0.545, 0.4472, 0.5982, 0.2464, 0.5675, 0.2433, 0.5265, 0.1779, 0.8499, 0.153, 0.9051, 0.1354, 0.9056, 0.144, 0.8511, 0.3428, 0.5634, 0.4241, 0.6952, 0.2506, 0.5174, 0.2207, 0.4783, 0.2007, 0.7651, 0.1674, 0.8471, 0.1449, 0.8492, 0.1612, 0.7769, 0.2524, 0.4315, 0.3396, 0.6501, 0.2228, 0.4977, 0.2116, 0.4045, 0.2245, 0.6535, 0.1888, 0.7666, 0.1593, 0.774, 0.194, 0.6887, 0.2464, 0.3195, 0.2785, 0.4418, 0.2291, 0.3992, 0.2197, 0.2908, 0.2552, 0.5493, 0.2101, 0.6583, 0.185, 0.6891, 0.2016, 0.5813, 0.2315, 0.2202, 0.2572, 0.3431, 0.2252, 0.3096, 0.2071, 0.2064, 0.3488, 0.3708, 0.249, 0.5661, 0.2028, 0.5825, 0.2337, 0.5293, 0.2067, 0.1549, 0.2548, 0.236, 0.2216, 0.2205, 0.1904, 0.1503, 0.4319, 0.3462, 0.3492, 0.4748, 0.2311, 0.5879, 0.256, 0.5185, 0.2101, 0.2899, 0.2325, 0.3969, 0.1841, 0.3431, 0.1746, 0.2576, 0.222, 0.5849, 0.191, 0.6884, 0.145, 0.7021, 0.1747, 0.6465, 0.1985, 0.2052, 0.2329, 0.3032, 0.1895, 0.2651, 0.1669, 0.1933, 0.2462, 0.5335, 0.2093, 0.5841, 0.1656, 0.6359, 0.1816, 0.585, 0.1809, 0.1543, 0.2227, 0.2184, 0.1817, 0.2046, 0.1595, 0.1518, 0.2715, 0.4974, 0.2398, 0.5556, 0.1786, 0.5869, 0.1853, 0.5556, 0.1761, 0.08949, 0.2212, 0.1336, 0.188, 0.1318, 0.1598, 0.08827, 0.2736, 0.5147, 0.2695, 0.5609, 0.1839, 0.5884, 0.1824, 0.5514, 0.1187, 0.9176, 0.06206, 0.9669, 0.09003, 0.9184, 0.1441, 0.01161, 0.2038, 0.05997, 0.1766, 0.05868, 0.2673, 0.5213, 0.2703, 0.5627, 0.1777, 0.57, 0.1811, 0.5213, 0.1521, 0.8498, 0.1276, 0.9023, 0.1098, 0.9029, 0.1201, 0.8518, 0.2343, 0.4881, 0.2672, 0.5278, 0.1779, 0.493, 0.1766, 0.4366, 0.169, 0.7723, 0.1358, 0.8401, 0.1152, 0.8422, 0.1322, 0.7869, 0.2191, 0.4008, 0.2408, 0.4982, 0.1839, 0.4259, 0.1755, 0.3515, 0.2062, 0.6933, 0.1572, 0.7686, 0.1287, 0.7797, 0.1505, 0.7134, 0.0963, 0.9159, 0.0449, 0.9614, 0.06553, 0.9161, 0.1121, 0.0116, 0.1672, 0.0553, 0.1384, 0.05415, 0.1847, 0.5126, 0.1813, 0.5614, 0.1184, 0.5432, 0.1223, 0.4896, 0.1269, 0.8509, 0.1023, 0.8998, 0.08328, 0.9, 0.0934, 0.853, 0.1815, 0.4486, 0.1849, 0.5106, 0.1214, 0.4684, 0.1227, 0.4137, 0.1359, 0.7825, 0.1112, 0.8335, 0.09069, 0.8352, 0.09855, 0.7878, 0.1777, 0.3412, 0.1936, 0.4121, 0.1339, 0.3604, 0.1278, 0.3061, 0.1548, 0.7119, 0.1211, 0.7716, 0.0907, 0.7759, 0.1042, 0.728, 0.1725, 0.2562, 0.1935, 0.3399, 0.1366, 0.2988, 0.1285, 0.2405, 0.1777, 0.6411, 0.1409, 0.6887, 0.09877, 0.6984, 0.1147, 0.6607, 0.1574, 0.1977, 0.1901, 0.2638, 0.1369, 0.2431, 0.1259, 0.1917, 0.1929, 0.6053, 0.1724, 0.655, 0.1172, 0.6681, 0.1289, 0.6425, 0.1493, 0.1566, 0.1776, 0.2047, 0.1383, 0.1986, 0.1279, 0.155, 0.1906, 0.5705, 0.1823, 0.6042, 0.1209, 0.6219, 0.1244, 0.5974, 0.1418, 0.08794, 0.1809, 0.1274, 0.1464, 0.1258, 0.1247, 0.08686, 0.1831, 0.5484, 0.1841, 0.5851, 0.121, 0.5881, 0.1197, 0.5483, 0.1135, 0.6662, 0.09357, 0.7018, 0.05991, 0.7091, 0.06415, 0.6768, 0.1194, 0.1938, 0.1359, 0.2433, 0.09489, 0.2378, 0.09401, 0.1928, 0.1232, 0.6345, 0.1092, 0.6582, 0.06589, 0.6658, 0.06935, 0.64, 0.1163, 0.1551, 0.1344, 0.1958, 0.1006, 0.1948, 0.09362, 0.1541, 0.1239, 0.6054, 0.1193, 0.6302, 0.06915, 0.6225, 0.07044, 0.5979, 0.106, 0.08727, 0.1375, 0.123, 0.102, 0.1219, 0.08807, 0.08652, 0.1197, 0.5562, 0.121, 0.5964, 0.07065, 0.5723, 0.0707, 0.5365, 0.07278, 0.9142, 0.03021, 0.9571, 0.04192, 0.9145, 0.08008, 0.01168, 0.1269, 0.05142, 0.09673, 0.05062, 0.1247, 0.4948, 0.1211, 0.5492, 0.07224, 0.5213, 0.0736, 0.4728, 0.1004, 0.8526, 0.07746, 0.8976, 0.0586, 0.8979, 0.06293, 0.8517, 0.1285, 0.4165, 0.1299, 0.4717, 0.07547, 0.445, 0.07625, 0.3976, 0.1007, 0.7819, 0.08423, 0.826, 0.06084, 0.8249, 0.06777, 0.7851, 0.1255, 0.319, 0.137, 0.3727, 0.08089, 0.3505, 0.08059, 0.3075, 0.09868, 0.7112, 0.07939, 0.7547, 0.05487, 0.7574, 0.05988, 0.7183, 0.1245, 0.2411, 0.1389, 0.2969, 0.08801, 0.2829, 0.08882, 0.2368, 0.07797, 0.4764, 0.07698, 0.5252, 0.04496, 0.5166, 0.04564, 0.4714, 0.06762, 0.8514, 0.05063, 0.8963, 0.03185, 0.8965, 0.0306, 0.8511, 0.07932, 0.3994, 0.07991, 0.4468, 0.04567, 0.4419, 0.04663, 0.3978, 0.078, 0.7877, 0.06511, 0.8257, 0.04184, 0.8247, 0.04131, 0.7779, 0.07981, 0.3108, 0.0825, 0.3544, 0.04698, 0.353, 0.04868, 0.3106, 0.08551, 0.7248, 0.07633, 0.7615, 0.04883, 0.7516, 0.05091, 0.7106, 0.08027, 0.2375, 0.08386, 0.284, 0.0495, 0.2838, 0.05167, 0.2378, 0.08286, 0.6824, 0.07653, 0.7134, 0.04757, 0.7002, 0.04955, 0.6694, 0.07976, 0.1912, 0.08646, 0.2351, 0.05315, 0.2354, 0.05347, 0.1919, 0.07961, 0.6493, 0.07543, 0.6752, 0.04555, 0.6639, 0.04661, 0.6398, 0.07773, 0.1528, 0.0906, 0.1916, 0.05647, 0.1925, 0.05409, 0.1538, 0.07765, 0.6073, 0.07586, 0.6322, 0.04458, 0.6222, 0.04513, 0.5984, 0.07183, 0.08594, 0.09455, 0.119, 0.05776, 0.1202, 0.05294, 0.08675, 0.07652, 0.5445, 0.07627, 0.5805, 0.04441, 0.57, 0.04496, 0.5363, 0.04983, 0.9132, 0.01737, 0.9541, 0.01873, 0.9134, 0.0488, 0.01161, 0.0843, 0.04854, 0.05238, 0.04941, 0.03677, 0.1905, 0.04139, 0.2334, 0.008172, 0.2352, 0.01058, 0.1921, 0.04127, 0.6302, 0.03888, 0.6529, 0.01013, 0.6467, 0.009585, 0.6245, 0.03654, 0.1549, 0.04439, 0.1925, 0.01039, 0.1943, 0.01301, 0.1566, 0.04031, 0.5932, 0.03893, 0.6164, 0.009068, 0.6122, 0.008776, 0.5897, 0.0335, 0.0875, 0.04687, 0.1197, 0.01057, 0.1217, 0.0149, 0.08889, 0.03945, 0.5342, 0.03886, 0.5679, 0.007924, 0.5665, 0.007991, 0.5334, 0.02702, 0.9128, 0.005663, 0.9526, -0.004434, 0.912, 0.01695, 0.01159, 0.03906, 0.0484, 0.007436, 0.04989, 0.03831, 0.4687, 0.03848, 0.514, 0.006511, 0.5143, 0.007049, 0.4689, 0.03691, 0.8516, 0.02521, 0.8963, 0.006412, 0.8955, -0.0004559, 0.8473, 0.03728, 0.395, 0.03824, 0.4392, 0.005117, 0.4398, 0.006159, 0.3951, 0.0426, 0.7832, 0.03557, 0.83, 0.01178, 0.8259, 0.007593, 0.775, 0.03686, 0.3086, 0.03855, 0.3511, 0.004711, 0.3511, 0.006403, 0.3086, 0.04732, 0.7074, 0.04207, 0.7472, 0.01547, 0.7399, 0.014, 0.6992, 0.03695, 0.2363, 0.03956, 0.2822, 0.006018, 0.2823, 0.008239, 0.238, 0.04407, 0.6597, 0.04033, 0.6886, 0.01245, 0.6813, 0.01169, 0.6521, 1.005, 0.8482, 0.9977, 0.8964, 0.9792, 0.8954, 0.969, 0.8434, 0.997, 0.3912, 0.9981, 0.4358, 0.9652, 0.4379, 0.966, 0.3919, 1.007, 0.7765, 1.003, 0.8276, 0.9798, 0.8232, 0.9735, 0.771, 0.9944, 0.3078, 0.9961, 0.3502, 0.9624, 0.3515, 0.964, 0.3082, 1.007, 0.6954, 1.006, 0.7354, 0.9803, 0.7306, 0.9749, 0.6901, 0.9941, 0.2413, 0.9963, 0.2854, 0.9628, 0.2862, 0.9658, 0.2453, 1.005, 0.6518, 1.004, 0.6809, 0.9772, 0.676, 0.9734, 0.645, 0.9973, 0.1946, 0.9996, 0.2373, 0.9671, 0.2422, 0.9717, 0.2013, 1.005, 0.6223, 1.004, 0.6442, 0.9762, 0.6371, 0.9738, 0.6142, 0.9998, 0.1537, 1.003, 0.1916, 0.9694, 0.1984, 0.9769, 0.1565, 1.005, 0.5849, 1.005, 0.607, 0.9755, 0.6006, 0.9741, 0.5785, 0.9956, 0.08925, 1.0, 0.122, 0.9644, 0.1249, 0.9776, 0.09116, 1.003, 0.5277, 1.003, 0.5607, 0.9732, 0.5589, 0.9724, 0.5262, 1.004, 0.912, 0.9943, 0.9526, 0.9734, 0.911, 0.985, 0.01152, 0.9945, 0.04981, 0.9638, 0.05185, 1.0, 0.4632, 1.001, 0.5084, 0.9693, 0.5098, 0.9693, 0.4638, 0.97, 0.6117, 0.9712, 0.6345, 0.9452, 0.6242, 0.941, 0.6014, 0.9656, 0.1557, 0.9644, 0.1984, 0.9338, 0.2073, 0.9448, 0.1635, 0.9675, 0.5725, 0.9685, 0.5943, 0.941, 0.5871, 0.938, 0.5657, 0.9652, 0.08933, 0.9612, 0.1242, 0.9288, 0.1327, 0.948, 0.09183, 0.9641, 0.5193, 0.9652, 0.5518, 0.9361, 0.5502, 0.9341, 0.5178, 0.9826, 0.9117, 0.9826, 0.9541, 0.9523, 0.9105, 0.953, 0.01141, 0.952, 0.0526, 0.9227, 0.05503, 0.9608, 0.4605, 0.9623, 0.5062, 0.9318, 0.5075, 0.9308, 0.4615, 0.9745, 0.8443, 0.9696, 0.8967, 0.9513, 0.8955, 0.9382, 0.8426, 0.9595, 0.393, 0.961, 0.4389, 0.9294, 0.4419, 0.9299, 0.397, 0.9709, 0.772, 0.9689, 0.8245, 0.9458, 0.823, 0.9374, 0.7701, 0.9564, 0.3093, 0.9583, 0.3526, 0.9262, 0.3591, 0.9275, 0.3151, 0.9735, 0.6997, 0.9752, 0.7417, 0.9503, 0.7394, 0.943, 0.6907, 0.9549, 0.2498, 0.9558, 0.2908, 0.9239, 0.2977, 0.9277, 0.2554, 0.9743, 0.6481, 0.9758, 0.6802, 0.9511, 0.6699, 0.9452, 0.6366, 0.9583, 0.2083, 0.9578, 0.2491, 0.9265, 0.2558, 0.9341, 0.2161, 0.932, 0.3983, 0.9337, 0.4432, 0.9069, 0.4525, 0.9065, 0.4062, 0.941, 0.7727, 0.9408, 0.8264, 0.9173, 0.8263, 0.9102, 0.7669, 0.9219, 0.3165, 0.9245, 0.3603, 0.8965, 0.3732, 0.8964, 0.3265, 0.9418, 0.7005, 0.9434, 0.7513, 0.9204, 0.7459, 0.9129, 0.6928, 0.9182, 0.2571, 0.9187, 0.2998, 0.8903, 0.3118, 0.8934, 0.2658, 0.9368, 0.6392, 0.9403, 0.6733, 0.9164, 0.6659, 0.9082, 0.6316, 0.9236, 0.2213, 0.92, 0.2617, 0.8912, 0.2713, 0.9014, 0.2297, 0.9313, 0.6001, 0.9345, 0.6231, 0.9088, 0.6165, 0.9024, 0.5937, 0.931, 0.1658, 0.9261, 0.2105, 0.8979, 0.2196, 0.9124, 0.1736, 0.9279, 0.5629, 0.9305, 0.5842, 0.9032, 0.5797, 0.8987, 0.5584, 0.9262, 0.08753, 0.9186, 0.1304, 0.8893, 0.1389, 0.9098, 0.09015, 0.9297, 0.5296, 0.9317, 0.563, 0.9034, 0.561, 0.9027, 0.5272, 0.9615, 0.912, 0.9698, 0.9571, 0.9303, 0.912, 0.9208, 0.01133, 0.9125, 0.05643, 0.8849, 0.05906, 0.9341, 0.4672, 0.9361, 0.5133, 0.9096, 0.5152, 0.9089, 0.4704, 0.9455, 0.8434, 0.9435, 0.8971, 0.9244, 0.8971, 0.908, 0.8434, 0.897, 0.1736, 0.8895, 0.2212, 0.8636, 0.2298, 0.8803, 0.1806, 0.9007, 0.5812, 0.9039, 0.6042, 0.879, 0.5982, 0.8782, 0.5692, 0.8893, 0.08827, 0.8827, 0.1389, 0.8562, 0.1466, 0.8739, 0.09079, 0.9119, 0.5438, 0.9118, 0.578, 0.8908, 0.5738, 0.8907, 0.5394, 0.9386, 0.9142, 0.9551, 0.9614, 0.9073, 0.9142, 0.8885, 0.01131, 0.8769, 0.06087, 0.8511, 0.06346, 0.9103, 0.4757, 0.9117, 0.5207, 0.8901, 0.5241, 0.8889, 0.4789, 0.9166, 0.8444, 0.9178, 0.8992, 0.8985, 0.8992, 0.8788, 0.8444, 0.9009, 0.4035, 0.904, 0.4493, 0.881, 0.4588, 0.8787, 0.4113, 0.912, 0.7699, 0.909, 0.8299, 0.8853, 0.8298, 0.88, 0.7673, 0.8902, 0.3295, 0.8945, 0.3756, 0.8703, 0.3884, 0.8689, 0.342, 0.907, 0.6974, 0.9087, 0.7515, 0.8848, 0.7492, 0.8762, 0.695, 0.8862, 0.2682, 0.888, 0.3144, 0.8645, 0.3294, 0.866, 0.2805, 0.8989, 0.6391, 0.9044, 0.6748, 0.879, 0.6727, 0.8686, 0.6367, 0.8914, 0.2279, 0.8863, 0.2714, 0.8625, 0.2845, 0.8714, 0.2361, 0.8948, 0.607, 0.8997, 0.6316, 0.8729, 0.6288, 0.8674, 0.6008, 0.8582, 0.3518, 0.8633, 0.3977, 0.8405, 0.4109, 0.84, 0.3656, 0.8759, 0.6982, 0.8785, 0.7535, 0.8528, 0.7534, 0.8459, 0.6969, 0.8528, 0.2859, 0.8567, 0.3346, 0.8368, 0.35, 0.8355, 0.2979, 0.8699, 0.6421, 0.8767, 0.6806, 0.8522, 0.679, 0.8457, 0.6364, 0.8544, 0.2327, 0.8519, 0.2828, 0.8315, 0.2954, 0.8357, 0.2396, 0.8703, 0.6066, 0.873, 0.6362, 0.8517, 0.631, 0.8479, 0.5996, 0.8631, 0.1787, 0.8541, 0.2299, 0.8301, 0.237, 0.8476, 0.1843, 0.874, 0.5873, 0.8719, 0.6171, 0.8511, 0.6128, 0.8525, 0.5816, 0.8552, 0.09079, 0.8533, 0.1479, 0.8286, 0.1541, 0.8408, 0.093, 0.881, 0.5426, 0.8802, 0.577, 0.8594, 0.5778, 0.8599, 0.547, 0.9144, 0.9169, 0.9379, 0.9669, 0.8846, 0.9165, 0.8562, 0.0114, 0.8453, 0.06541, 0.8212, 0.06769, 0.8773, 0.4795, 0.8795, 0.5247, 0.8585, 0.5347, 0.8567, 0.4887, 0.8877, 0.8457, 0.8919, 0.9018, 0.8734, 0.9014, 0.8516, 0.8447, 0.8652, 0.4147, 0.8706, 0.4614, 0.849, 0.4747, 0.8439, 0.4252, 0.8834, 0.769, 0.8782, 0.8315, 0.8558, 0.8305, 0.849, 0.769, 0.824, 0.09406, 0.8292, 0.1555, 0.8048, 0.1597, 0.8103, 0.09575, 0.8456, 0.5458, 0.8443, 0.5765, 0.8184, 0.5755, 0.8194, 0.5447, 0.8903, 0.9198, 0.9178, 0.9733, 0.8638, 0.9188, 0.8241, 0.01161, 0.8176, 0.06949, 0.7948, 0.07125, 0.8432, 0.4932, 0.8459, 0.539, 0.8192, 0.5398, 0.8167, 0.4939, 0.8606, 0.8464, 0.8663, 0.9046, 0.8497, 0.9036, 0.8288, 0.8443, 0.8379, 0.4343, 0.8453, 0.4833, 0.8174, 0.4849, 0.8165, 0.4385, 0.8532, 0.7703, 0.8496, 0.8321, 0.8299, 0.8302, 0.8218, 0.7691, 0.8365, 0.3722, 0.84, 0.4175, 0.8171, 0.4237, 0.8169, 0.3785, 0.8475, 0.6994, 0.8475, 0.7566, 0.8242, 0.7557, 0.8184, 0.7014, 0.8292, 0.3033, 0.8358, 0.3547, 0.8143, 0.3623, 0.8123, 0.3109, 0.8433, 0.6423, 0.845, 0.6859, 0.8212, 0.6892, 0.8155, 0.6464, 0.8264, 0.2415, 0.8295, 0.2976, 0.81, 0.3058, 0.8107, 0.2476, 0.8407, 0.6049, 0.8417, 0.6375, 0.8168, 0.6424, 0.8135, 0.6046, 0.8343, 0.1819, 0.8257, 0.2371, 0.8056, 0.2436, 0.8192, 0.1858, 0.8435, 0.5784, 0.8399, 0.6091, 0.8142, 0.6084, 0.817, 0.5758, 0.8198, 0.7037, 0.8185, 0.7578, 0.7993, 0.7565, 0.7908, 0.706, 0.8075, 0.3131, 0.8147, 0.3635, 0.7859, 0.3629, 0.7883, 0.3154, 0.8148, 0.6497, 0.8158, 0.6928, 0.7921, 0.6969, 0.7866, 0.6574, 0.8016, 0.2488, 0.8083, 0.3062, 0.786, 0.3091, 0.7837, 0.2513, 0.8138, 0.6047, 0.8139, 0.6439, 0.7892, 0.6545, 0.7872, 0.6197, 0.8054, 0.1832, 0.8015, 0.2428, 0.7787, 0.2455, 0.7894, 0.1852, 0.8169, 0.5739, 0.8125, 0.6066, 0.7877, 0.6241, 0.7871, 0.5869, 0.7955, 0.09706, 0.8081, 0.1604, 0.7823, 0.1625, 0.7822, 0.0981, 0.8172, 0.543, 0.8155, 0.5737, 0.7862, 0.5868, 0.7859, 0.5355, 0.8682, 0.9229, 0.8941, 0.9805, 0.845, 0.922, 0.7922, 0.01191, 0.793, 0.07266, 0.7709, 0.07374, 0.8144, 0.4969, 0.8178, 0.5427, 0.786, 0.535, 0.7863, 0.4903, 0.8377, 0.847, 0.8416, 0.9076, 0.8271, 0.9067, 0.8099, 0.8451, 0.8142, 0.4432, 0.817, 0.4895, 0.7872, 0.4837, 0.7882, 0.4395, 0.8259, 0.7711, 0.8237, 0.8327, 0.8065, 0.8309, 0.8, 0.7694, 0.8129, 0.3788, 0.8166, 0.4235, 0.7883, 0.4211, 0.7869, 0.3774, 0.7859, 0.5354, 0.7856, 0.5868, 0.7601, 0.5977, 0.7588, 0.553, 0.8475, 0.927, 0.8668, 0.9882, 0.8271, 0.9266, 0.7606, 0.01228, 0.7703, 0.07455, 0.7482, 0.0749, 0.7859, 0.4908, 0.7862, 0.5355, 0.7587, 0.5534, 0.7547, 0.4977, 0.8183, 0.8493, 0.8177, 0.9115, 0.8049, 0.9111, 0.7935, 0.8485, 0.7852, 0.4391, 0.7861, 0.4834, 0.7531, 0.49, 0.7541, 0.444, 0.8041, 0.7731, 0.7999, 0.8348, 0.7845, 0.834, 0.78, 0.7725, 0.7807, 0.3778, 0.7859, 0.4207, 0.7521, 0.4251, 0.7537, 0.3811, 0.7929, 0.7089, 0.7945, 0.76, 0.7765, 0.7596, 0.7647, 0.7098, 0.7797, 0.3153, 0.7825, 0.3629, 0.7526, 0.3657, 0.755, 0.317, 0.7871, 0.6607, 0.7879, 0.6999, 0.7648, 0.7016, 0.76, 0.6635, 0.7739, 0.2526, 0.7836, 0.3091, 0.7549, 0.3105, 0.7553, 0.2537, 0.7863, 0.6233, 0.7848, 0.6569, 0.7605, 0.661, 0.7598, 0.6291, 0.7789, 0.1841, 0.7783, 0.2456, 0.7545, 0.2466, 0.7608, 0.1845, 0.7861, 0.5855, 0.7852, 0.6236, 0.7602, 0.631, 0.7599, 0.5954, 0.769, 0.09899, 0.7873, 0.1621, 0.7582, 0.1626, 0.7557, 0.09933])
me_x.use_remesh_fix_poles = True
me_x.use_remesh_preserve_attributes = False
me_x.use_mirror_vertex_groups = False
me_x.update()

# ---- objects
ob_x = bpy.data.objects.new('Сфера', me_x)

# ---- transforms, parenting, visibility, modifiers, constraints
ob_x.location = (0.0, 0.0, 0.0)
ob_x.lineart.crease_threshold = 0.0

# ---- collection membership
col_collection.objects.link(ob_x)

# ---- scene / render settings (as saved in the file)
scene.frame_start = 1; scene.frame_end = 250; scene.frame_set(1)
scene.render.engine = 'BLENDER_EEVEE_NEXT'
scene.cycles.use_denoising = False
scene.cycles.samples = 128
scene.cycles.sampling_pattern = 'TABULATED_SOBOL'
scene.cycles.use_adaptive_sampling = False
scene.cycles.use_light_tree = False
scene.view_settings.view_transform = 'Filmic'
bpy.context.view_layer.update()

# ---- added for rendering (the .blend has no active camera and no usable light): camera, sun
cam_auto = bpy.data.cameras.new('AutoCamera')
cam_auto.lens = 50.0
cam_auto.sensor_width = 36.0
cam_auto.clip_end = 1000.0
ob_auto_camera = bpy.data.objects.new('AutoCamera', cam_auto)
scene.collection.objects.link(ob_auto_camera)
ob_auto_camera.location = (5.46949, -8.41945, 4.47384)
ob_auto_camera.rotation_euler = (1.09748, -7.21219e-08, 0.694738)
scene.camera = ob_auto_camera
light_auto_sun = bpy.data.lights.new('AutoSun', 'SUN')
light_auto_sun.energy = 3.0
light_auto_sun.angle = 0.0523599
ob_auto_sun = bpy.data.objects.new('AutoSun', light_auto_sun)
scene.collection.objects.link(ob_auto_sun)
ob_auto_sun.rotation_euler = (0.872665, 0.174533, 0.523599)
bpy.context.view_layer.update()
